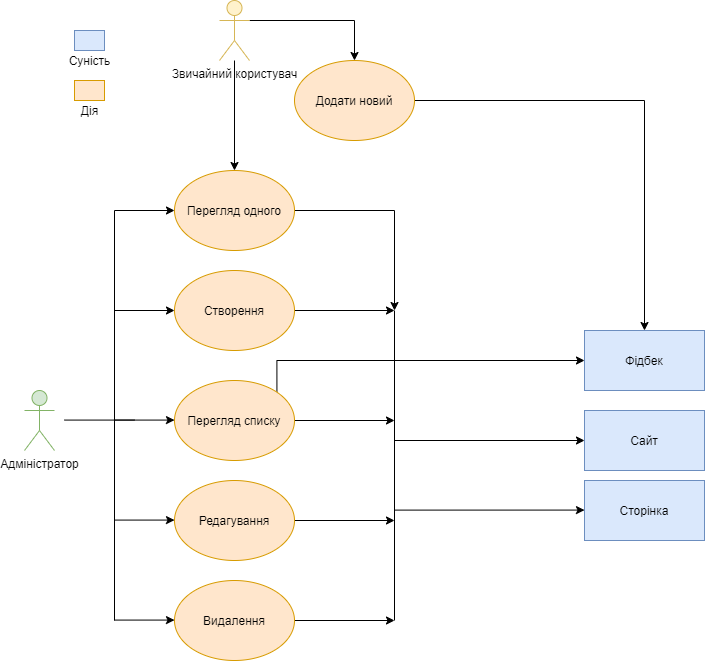

The diagram above was exported from draw.io. Its source (the exported page's mxGraphModel, read from the mxfile embedded in the PNG):
<mxGraphModel dx="1422" dy="2053" grid="1" gridSize="10" guides="1" tooltips="1" connect="1" arrows="1" fold="1" page="1" pageScale="1" pageWidth="827" pageHeight="1169" math="0" shadow="0">
  <root>
    <mxCell id="WIyWlLk6GJQsqaUBKTNV-0" />
    <mxCell id="WIyWlLk6GJQsqaUBKTNV-1" parent="WIyWlLk6GJQsqaUBKTNV-0" />
    <mxCell id="whL1l045xU4gESxbJgv--0" value="Адміністратор" style="shape=umlActor;verticalLabelPosition=bottom;verticalAlign=top;html=1;outlineConnect=0;fillColor=#d5e8d4;strokeColor=#82b366;" parent="WIyWlLk6GJQsqaUBKTNV-1" vertex="1">
      <mxGeometry x="30" y="340" width="30" height="60" as="geometry" />
    </mxCell>
    <mxCell id="whL1l045xU4gESxbJgv--31" style="edgeStyle=orthogonalEdgeStyle;rounded=0;orthogonalLoop=1;jettySize=auto;html=1;entryX=0.5;entryY=0;entryDx=0;entryDy=0;" parent="WIyWlLk6GJQsqaUBKTNV-1" source="whL1l045xU4gESxbJgv--4" target="whL1l045xU4gESxbJgv--27" edge="1">
      <mxGeometry relative="1" as="geometry" />
    </mxCell>
    <mxCell id="whL1l045xU4gESxbJgv--46" style="edgeStyle=orthogonalEdgeStyle;rounded=0;orthogonalLoop=1;jettySize=auto;html=1;entryX=0.5;entryY=0;entryDx=0;entryDy=0;exitX=1;exitY=0.3333333333333333;exitDx=0;exitDy=0;exitPerimeter=0;" parent="WIyWlLk6GJQsqaUBKTNV-1" source="whL1l045xU4gESxbJgv--4" target="whL1l045xU4gESxbJgv--45" edge="1">
      <mxGeometry relative="1" as="geometry">
        <mxPoint x="400" y="-90" as="sourcePoint" />
        <Array as="points">
          <mxPoint x="360" y="-30" />
        </Array>
      </mxGeometry>
    </mxCell>
    <mxCell id="whL1l045xU4gESxbJgv--4" value="Звичайний користувач" style="shape=umlActor;verticalLabelPosition=bottom;verticalAlign=top;html=1;outlineConnect=0;fillColor=#fff2cc;strokeColor=#d6b656;" parent="WIyWlLk6GJQsqaUBKTNV-1" vertex="1">
      <mxGeometry x="225" y="-50" width="30" height="60" as="geometry" />
    </mxCell>
    <mxCell id="whL1l045xU4gESxbJgv--6" value="Сайт" style="rounded=0;whiteSpace=wrap;html=1;fillColor=#dae8fc;strokeColor=#6c8ebf;" parent="WIyWlLk6GJQsqaUBKTNV-1" vertex="1">
      <mxGeometry x="590" y="360" width="120" height="60" as="geometry" />
    </mxCell>
    <mxCell id="whL1l045xU4gESxbJgv--23" style="edgeStyle=orthogonalEdgeStyle;rounded=0;orthogonalLoop=1;jettySize=auto;html=1;" parent="WIyWlLk6GJQsqaUBKTNV-1" source="whL1l045xU4gESxbJgv--8" edge="1">
      <mxGeometry relative="1" as="geometry">
        <mxPoint x="400" y="260" as="targetPoint" />
        <Array as="points">
          <mxPoint x="400" y="260" />
        </Array>
      </mxGeometry>
    </mxCell>
    <mxCell id="whL1l045xU4gESxbJgv--8" value="Створення" style="ellipse;whiteSpace=wrap;html=1;fillColor=#ffe6cc;strokeColor=#d79b00;" parent="WIyWlLk6GJQsqaUBKTNV-1" vertex="1">
      <mxGeometry x="180" y="220" width="120" height="80" as="geometry" />
    </mxCell>
    <mxCell id="whL1l045xU4gESxbJgv--24" style="edgeStyle=orthogonalEdgeStyle;rounded=0;orthogonalLoop=1;jettySize=auto;html=1;" parent="WIyWlLk6GJQsqaUBKTNV-1" source="whL1l045xU4gESxbJgv--9" edge="1">
      <mxGeometry relative="1" as="geometry">
        <mxPoint x="400" y="370" as="targetPoint" />
      </mxGeometry>
    </mxCell>
    <mxCell id="whL1l045xU4gESxbJgv--43" style="edgeStyle=orthogonalEdgeStyle;rounded=0;orthogonalLoop=1;jettySize=auto;html=1;exitX=1;exitY=0;exitDx=0;exitDy=0;entryX=0;entryY=0.5;entryDx=0;entryDy=0;" parent="WIyWlLk6GJQsqaUBKTNV-1" source="whL1l045xU4gESxbJgv--9" target="whL1l045xU4gESxbJgv--41" edge="1">
      <mxGeometry relative="1" as="geometry">
        <Array as="points">
          <mxPoint x="282" y="310" />
        </Array>
      </mxGeometry>
    </mxCell>
    <mxCell id="whL1l045xU4gESxbJgv--9" value="Перегляд списку" style="ellipse;whiteSpace=wrap;html=1;fillColor=#ffe6cc;strokeColor=#d79b00;" parent="WIyWlLk6GJQsqaUBKTNV-1" vertex="1">
      <mxGeometry x="180" y="330" width="120" height="80" as="geometry" />
    </mxCell>
    <mxCell id="whL1l045xU4gESxbJgv--25" style="edgeStyle=orthogonalEdgeStyle;rounded=0;orthogonalLoop=1;jettySize=auto;html=1;" parent="WIyWlLk6GJQsqaUBKTNV-1" source="whL1l045xU4gESxbJgv--10" edge="1">
      <mxGeometry relative="1" as="geometry">
        <mxPoint x="400" y="470" as="targetPoint" />
      </mxGeometry>
    </mxCell>
    <mxCell id="whL1l045xU4gESxbJgv--10" value="Редагування" style="ellipse;whiteSpace=wrap;html=1;fillColor=#ffe6cc;strokeColor=#d79b00;" parent="WIyWlLk6GJQsqaUBKTNV-1" vertex="1">
      <mxGeometry x="180" y="430" width="120" height="80" as="geometry" />
    </mxCell>
    <mxCell id="whL1l045xU4gESxbJgv--26" style="edgeStyle=orthogonalEdgeStyle;rounded=0;orthogonalLoop=1;jettySize=auto;html=1;" parent="WIyWlLk6GJQsqaUBKTNV-1" source="whL1l045xU4gESxbJgv--11" edge="1">
      <mxGeometry relative="1" as="geometry">
        <mxPoint x="400" y="570" as="targetPoint" />
        <Array as="points">
          <mxPoint x="400" y="570" />
        </Array>
      </mxGeometry>
    </mxCell>
    <mxCell id="whL1l045xU4gESxbJgv--11" value="Видалення" style="ellipse;whiteSpace=wrap;html=1;fillColor=#ffe6cc;strokeColor=#d79b00;" parent="WIyWlLk6GJQsqaUBKTNV-1" vertex="1">
      <mxGeometry x="180" y="530" width="120" height="80" as="geometry" />
    </mxCell>
    <mxCell id="whL1l045xU4gESxbJgv--13" value="" style="endArrow=none;html=1;" parent="WIyWlLk6GJQsqaUBKTNV-1" edge="1">
      <mxGeometry width="50" height="50" relative="1" as="geometry">
        <mxPoint x="120" y="570" as="sourcePoint" />
        <mxPoint x="120" y="160" as="targetPoint" />
      </mxGeometry>
    </mxCell>
    <mxCell id="whL1l045xU4gESxbJgv--14" value="" style="endArrow=classic;html=1;entryX=0;entryY=0.5;entryDx=0;entryDy=0;" parent="WIyWlLk6GJQsqaUBKTNV-1" target="whL1l045xU4gESxbJgv--8" edge="1">
      <mxGeometry width="50" height="50" relative="1" as="geometry">
        <mxPoint x="120" y="260" as="sourcePoint" />
        <mxPoint x="170" y="190" as="targetPoint" />
      </mxGeometry>
    </mxCell>
    <mxCell id="whL1l045xU4gESxbJgv--16" value="" style="endArrow=classic;html=1;entryX=0;entryY=0.5;entryDx=0;entryDy=0;" parent="WIyWlLk6GJQsqaUBKTNV-1" edge="1">
      <mxGeometry width="50" height="50" relative="1" as="geometry">
        <mxPoint x="120" y="369.57999999999987" as="sourcePoint" />
        <mxPoint x="180" y="369.57999999999987" as="targetPoint" />
      </mxGeometry>
    </mxCell>
    <mxCell id="whL1l045xU4gESxbJgv--17" value="" style="endArrow=classic;html=1;entryX=0;entryY=0.5;entryDx=0;entryDy=0;" parent="WIyWlLk6GJQsqaUBKTNV-1" edge="1">
      <mxGeometry width="50" height="50" relative="1" as="geometry">
        <mxPoint x="120" y="469.5799999999999" as="sourcePoint" />
        <mxPoint x="180" y="469.5799999999999" as="targetPoint" />
      </mxGeometry>
    </mxCell>
    <mxCell id="whL1l045xU4gESxbJgv--18" value="" style="endArrow=classic;html=1;entryX=0;entryY=0.5;entryDx=0;entryDy=0;" parent="WIyWlLk6GJQsqaUBKTNV-1" edge="1">
      <mxGeometry width="50" height="50" relative="1" as="geometry">
        <mxPoint x="120" y="569.5799999999999" as="sourcePoint" />
        <mxPoint x="180" y="569.5799999999999" as="targetPoint" />
      </mxGeometry>
    </mxCell>
    <mxCell id="whL1l045xU4gESxbJgv--21" value="" style="endArrow=none;html=1;" parent="WIyWlLk6GJQsqaUBKTNV-1" edge="1">
      <mxGeometry width="50" height="50" relative="1" as="geometry">
        <mxPoint x="70" y="369.58" as="sourcePoint" />
        <mxPoint x="140" y="369.58" as="targetPoint" />
        <Array as="points">
          <mxPoint x="70" y="369.58" />
        </Array>
      </mxGeometry>
    </mxCell>
    <mxCell id="whL1l045xU4gESxbJgv--28" style="edgeStyle=orthogonalEdgeStyle;rounded=0;orthogonalLoop=1;jettySize=auto;html=1;" parent="WIyWlLk6GJQsqaUBKTNV-1" source="whL1l045xU4gESxbJgv--27" edge="1">
      <mxGeometry relative="1" as="geometry">
        <mxPoint x="400" y="260" as="targetPoint" />
      </mxGeometry>
    </mxCell>
    <mxCell id="whL1l045xU4gESxbJgv--27" value="Перегляд одного" style="ellipse;whiteSpace=wrap;html=1;fillColor=#ffe6cc;strokeColor=#d79b00;" parent="WIyWlLk6GJQsqaUBKTNV-1" vertex="1">
      <mxGeometry x="180" y="120" width="120" height="80" as="geometry" />
    </mxCell>
    <mxCell id="whL1l045xU4gESxbJgv--33" value="Сторінка" style="rounded=0;whiteSpace=wrap;html=1;fillColor=#dae8fc;strokeColor=#6c8ebf;" parent="WIyWlLk6GJQsqaUBKTNV-1" vertex="1">
      <mxGeometry x="590" y="430" width="120" height="60" as="geometry" />
    </mxCell>
    <mxCell id="whL1l045xU4gESxbJgv--34" value="" style="endArrow=none;html=1;" parent="WIyWlLk6GJQsqaUBKTNV-1" edge="1">
      <mxGeometry width="50" height="50" relative="1" as="geometry">
        <mxPoint x="400" y="570" as="sourcePoint" />
        <mxPoint x="400" y="260" as="targetPoint" />
      </mxGeometry>
    </mxCell>
    <mxCell id="whL1l045xU4gESxbJgv--36" value="" style="edgeStyle=orthogonalEdgeStyle;elbow=horizontal;endArrow=classic;html=1;entryX=0;entryY=0.5;entryDx=0;entryDy=0;" parent="WIyWlLk6GJQsqaUBKTNV-1" target="whL1l045xU4gESxbJgv--6" edge="1">
      <mxGeometry width="50" height="50" relative="1" as="geometry">
        <mxPoint x="400" y="390" as="sourcePoint" />
        <mxPoint x="440" y="220" as="targetPoint" />
        <Array as="points">
          <mxPoint x="400" y="390" />
          <mxPoint x="590" y="390" />
        </Array>
      </mxGeometry>
    </mxCell>
    <mxCell id="whL1l045xU4gESxbJgv--40" value="" style="edgeStyle=orthogonalEdgeStyle;elbow=horizontal;endArrow=classic;html=1;entryX=0;entryY=0.5;entryDx=0;entryDy=0;" parent="WIyWlLk6GJQsqaUBKTNV-1" edge="1">
      <mxGeometry width="50" height="50" relative="1" as="geometry">
        <mxPoint x="400" y="459.58" as="sourcePoint" />
        <mxPoint x="590" y="459.58" as="targetPoint" />
        <Array as="points">
          <mxPoint x="590" y="459.58" />
        </Array>
      </mxGeometry>
    </mxCell>
    <mxCell id="whL1l045xU4gESxbJgv--41" value="Фідбек" style="rounded=0;whiteSpace=wrap;html=1;fillColor=#dae8fc;strokeColor=#6c8ebf;" parent="WIyWlLk6GJQsqaUBKTNV-1" vertex="1">
      <mxGeometry x="590" y="280" width="120" height="60" as="geometry" />
    </mxCell>
    <mxCell id="whL1l045xU4gESxbJgv--42" value="" style="endArrow=classic;html=1;entryX=0;entryY=0.5;entryDx=0;entryDy=0;" parent="WIyWlLk6GJQsqaUBKTNV-1" target="whL1l045xU4gESxbJgv--27" edge="1">
      <mxGeometry width="50" height="50" relative="1" as="geometry">
        <mxPoint x="120" y="160" as="sourcePoint" />
        <mxPoint x="170" y="160" as="targetPoint" />
      </mxGeometry>
    </mxCell>
    <mxCell id="whL1l045xU4gESxbJgv--47" style="edgeStyle=orthogonalEdgeStyle;rounded=0;orthogonalLoop=1;jettySize=auto;html=1;entryX=0.5;entryY=0;entryDx=0;entryDy=0;" parent="WIyWlLk6GJQsqaUBKTNV-1" source="whL1l045xU4gESxbJgv--45" target="whL1l045xU4gESxbJgv--41" edge="1">
      <mxGeometry relative="1" as="geometry" />
    </mxCell>
    <mxCell id="whL1l045xU4gESxbJgv--45" value="Додати новий" style="ellipse;whiteSpace=wrap;html=1;fillColor=#ffe6cc;strokeColor=#d79b00;" parent="WIyWlLk6GJQsqaUBKTNV-1" vertex="1">
      <mxGeometry x="300" y="10" width="120" height="80" as="geometry" />
    </mxCell>
    <mxCell id="whL1l045xU4gESxbJgv--50" value="" style="rounded=0;whiteSpace=wrap;html=1;fillColor=#dae8fc;strokeColor=#6c8ebf;" parent="WIyWlLk6GJQsqaUBKTNV-1" vertex="1">
      <mxGeometry x="80" y="-20" width="30" height="20" as="geometry" />
    </mxCell>
    <mxCell id="whL1l045xU4gESxbJgv--51" value="Суність" style="text;html=1;align=center;verticalAlign=middle;resizable=0;points=[];autosize=1;strokeColor=none;" parent="WIyWlLk6GJQsqaUBKTNV-1" vertex="1">
      <mxGeometry x="65" width="60" height="20" as="geometry" />
    </mxCell>
    <mxCell id="whL1l045xU4gESxbJgv--52" value="" style="rounded=0;whiteSpace=wrap;html=1;fillColor=#ffe6cc;strokeColor=#d79b00;" parent="WIyWlLk6GJQsqaUBKTNV-1" vertex="1">
      <mxGeometry x="80" y="30" width="30" height="20" as="geometry" />
    </mxCell>
    <mxCell id="whL1l045xU4gESxbJgv--53" value="Дія" style="text;html=1;align=center;verticalAlign=middle;resizable=0;points=[];autosize=1;strokeColor=none;" parent="WIyWlLk6GJQsqaUBKTNV-1" vertex="1">
      <mxGeometry x="80" y="50" width="30" height="20" as="geometry" />
    </mxCell>
  </root>
</mxGraphModel>